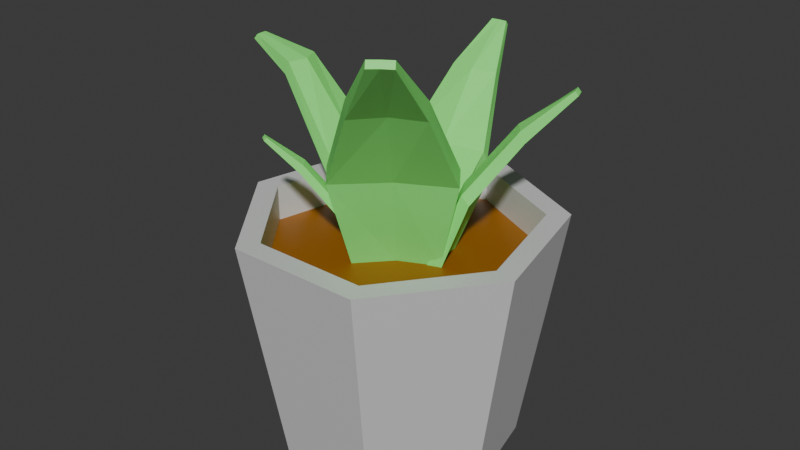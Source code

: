 # Source: Vase.blend  (saved by Blender 4.5.88; exported with 4.5.12 LTS)
import bpy
from mathutils import Matrix  # noqa: F401  (used for matrix-valued properties, if any)

bpy.ops.wm.read_factory_settings(use_empty=True)
scene = bpy.context.scene
scene.name = 'Scene'

# ---- collections
col_collection = bpy.data.collections.new('Collection'); scene.collection.children.link(col_collection)

# ---- materials (node trees are filled in below, after node groups)
mat_vase = bpy.data.materials.new('Vase')
mat_vase.alpha_threshold = 0.0
mat_vase.roughness = 0.5
mat_vase.line_color = (0.0, 0.0, 0.0, 1.0)
mat_dirt = bpy.data.materials.new('Dirt')
mat_plant = bpy.data.materials.new('Plant')

# ---- material node trees
mat_vase.use_nodes = True; mat_vase.node_tree.nodes.clear()
_N = mat_vase.node_tree.nodes; _L = mat_vase.node_tree.links
n0 = _N.new('ShaderNodeOutputMaterial'); n0.name = 'Material Output'; n0.location = (200, 100)
n1 = _N.new('ShaderNodeBsdfPrincipled'); n1.name = 'Principled BSDF'; n1.location = (-200, 100)
n1.inputs[1].default_value = 0.2293
n1.inputs[3].default_value = 1.45
_L.new(n1.outputs[0], n0.inputs[0])
n0.is_active_output = True
mat_dirt.use_nodes = True; mat_dirt.node_tree.nodes.clear()
_N = mat_dirt.node_tree.nodes; _L = mat_dirt.node_tree.links
n0 = _N.new('ShaderNodeBsdfPrincipled'); n0.name = 'Principled BSDF'; n0.location = (-200, 100)
n0.inputs[0].default_value = (0.3194, 0.1099, 0.0, 1.0)
n1 = _N.new('ShaderNodeOutputMaterial'); n1.name = 'Material Output'; n1.location = (200, 100)
_L.new(n0.outputs[0], n1.inputs[0])
n1.is_active_output = True
mat_plant.use_nodes = True; mat_plant.node_tree.nodes.clear()
_N = mat_plant.node_tree.nodes; _L = mat_plant.node_tree.links
n0 = _N.new('ShaderNodeBsdfPrincipled'); n0.name = 'Principled BSDF'; n0.location = (-200, 100)
n0.inputs[0].default_value = (0.2525, 1.0, 0.2039, 1.0)
n1 = _N.new('ShaderNodeOutputMaterial'); n1.name = 'Material Output'; n1.location = (200, 100)
_L.new(n0.outputs[0], n1.inputs[0])
n1.is_active_output = True

# ---- world
world_world = bpy.data.worlds.new('World'); scene.world = world_world
world_world.use_nodes = True; world_world.node_tree.nodes.clear()
_N = world_world.node_tree.nodes; _L = world_world.node_tree.links
n0 = _N.new('ShaderNodeOutputWorld'); n0.name = 'World Output'; n0.location = (200, 100)
n1 = _N.new('ShaderNodeBackground'); n1.name = 'Background'; n1.location = (-200, 100)
n1.inputs[0].default_value = (0.05088, 0.05088, 0.05088, 1.0)
_L.new(n1.outputs[0], n0.inputs[0])
n0.is_active_output = True
world_world.color = (0.05088, 0.05088, 0.05088)
world_world.sun_shadow_jitter_overblur = 0.0

# ---- meshes
me_cylinder = bpy.data.meshes.new('Cylinder')
me_cylinder.from_pydata([(0.0, 0.7468, -1.0), (0.0, 1.0, 1.0), (0.5839, 0.4656, -1.0), (0.7818, 0.6235, 1.0), (0.7281, -0.1662, -1.0), (0.9749, -0.2225, 1.0), (0.324, -0.6728, -1.0), (0.4339, -0.901, 1.0), (-0.324, -0.6728, -1.0), (-0.4339, -0.901, 1.0), (-0.7281, -0.1662, -1.0), (-0.9749, -0.2225, 1.0), (-0.5839, 0.4656, -1.0), (-0.7818, 0.6235, 1.0), (0.0, 0.8544, 1.0), (0.668, 0.5327, 1.0), (0.833, -0.1901, 1.0), (0.3707, -0.7698, 1.0), (-0.3707, -0.7698, 1.0), (-0.833, -0.1901, 1.0), (-0.668, 0.5327, 1.0), (5.389e-09, 0.8544, 0.7031), (0.668, 0.5327, 0.7031), (0.833, -0.1901, 0.7031), (0.3707, -0.7698, 0.7031), (-0.3707, -0.7698, 0.7031), (-0.833, -0.1901, 0.7031), (-0.668, 0.5327, 0.7031), (-0.05542, -0.2213, 0.7048), (-0.1092, -0.366, 1.172), (-0.09108, -0.2744, 0.7048), (-0.1271, -0.3925, 1.115), (-0.2068, -0.1246, 0.7048), (-0.3214, -0.2304, 1.172), (-0.2425, -0.1776, 0.7048), (-0.3392, -0.2569, 1.115), (-0.2712, -0.5102, 1.535), (-0.2817, -0.5258, 1.47), (-0.3924, -0.4328, 1.535), (-0.4029, -0.4484, 1.47), (-0.4153, -0.6384, 1.754), (-0.4233, -0.6503, 1.73), (-0.4554, -0.6127, 1.754), (-0.4635, -0.6247, 1.73), (-0.1521, -0.2041, 0.7048), (-0.2184, -0.3028, 1.115), (-0.1164, -0.1511, 0.7048), (-0.2006, -0.2763, 1.172), (-0.3276, -0.4652, 1.47), (-0.3171, -0.4496, 1.535), (-0.4434, -0.6376, 1.732), (-0.4354, -0.6257, 1.755), (-0.1347, -0.1234, 0.7033), (-0.3781, -0.2023, 1.463), (-0.24, -0.1326, 0.7033), (-0.4308, -0.2069, 1.37), (-0.1608, 0.1624, 0.7033), (-0.4148, 0.198, 1.463), (-0.2662, 0.1532, 0.7033), (-0.4674, 0.1935, 1.37), (-0.73, -0.1464, 2.053), (-0.761, -0.1491, 1.948), (-0.751, 0.08222, 2.053), (-0.782, 0.07952, 1.948), (-1.043, -0.09661, 2.172), (-1.067, -0.09867, 2.134), (-1.05, -0.02077, 2.172), (-1.074, -0.02283, 2.134), (-0.2097, 0.01411, 0.7033), (-0.4056, -0.002943, 1.37), (-0.1043, 0.02327, 0.7033), (-0.353, 0.001635, 1.463), (-0.7281, -0.03099, 1.948), (-0.6971, -0.0283, 2.053), (-1.07, -0.06077, 2.136), (-1.047, -0.05871, 2.174), (-0.1669, 0.2883, 0.7038), (-0.3364, 0.4893, 1.358), (-0.172, 0.3771, 0.7038), (-0.339, 0.5336, 1.279), (0.06184, 0.3008, 0.7038), (0.2073, 0.519, 1.358), (0.05674, 0.3896, 0.7038), (0.2048, 0.5633, 1.279), (-0.2364, 0.7854, 1.867), (-0.2379, 0.8116, 1.777), (0.07402, 0.8024, 1.867), (0.07252, 0.8285, 1.777), (-0.1475, 1.049, 2.173), (-0.1487, 1.069, 2.141), (-0.04451, 1.054, 2.173), (-0.04566, 1.074, 2.141), (-0.0555, 0.3468, 0.7038), (-0.06499, 0.5118, 1.279), (-0.0504, 0.258, 0.7038), (-0.06245, 0.4675, 1.358), (-0.0806, 0.7835, 1.777), (-0.0791, 0.7573, 1.867), (-0.09717, 1.072, 2.143), (-0.09602, 1.052, 2.175), (0.1659, 0.1741, 0.7038), (0.3526, 0.2897, 1.358), (0.252, 0.2032, 0.7038), (0.3956, 0.3042, 1.279), (0.249, -0.05957, 0.7038), (0.469, -0.03767, 1.358), (0.3351, -0.03045, 0.7038), (0.512, -0.02312, 1.279), (0.6588, 0.3146, 1.867), (0.6842, 0.3231, 1.777), (0.7253, 0.1277, 1.867), (0.7507, 0.1362, 1.777), (0.9312, 0.3367, 2.173), (0.9506, 0.3432, 2.141), (0.9532, 0.2747, 2.173), (0.9726, 0.2812, 2.141), (0.2581, 0.07438, 0.7038), (0.4183, 0.1285, 1.279), (0.1719, 0.04525, 0.7038), (0.3753, 0.114, 1.358), (0.6819, 0.2177, 1.777), (0.6566, 0.2091, 1.867), (0.9617, 0.3123, 2.143), (0.9424, 0.3057, 2.175), (0.2441, 0.07852, 0.7026), (0.5019, -0.09381, 1.598), (0.3175, -0.01987, 0.7026), (0.5385, -0.143, 1.489), (-0.1775, -0.2204, 0.7026), (-0.08875, -0.5125, 1.598), (-0.1041, -0.3188, 0.7026), (-0.0521, -0.5617, 1.489), (0.6148, -0.5049, 2.294), (0.6364, -0.5339, 2.171), (0.2776, -0.744, 2.294), (0.2992, -0.773, 2.171), (0.7152, -0.8705, 2.714), (0.7317, -0.8926, 2.669), (0.6033, -0.9498, 2.714), (0.6198, -0.9719, 2.669), (0.07646, -0.1288, 0.7026), (0.213, -0.3118, 1.489), (0.003073, -0.03037, 0.7026), (0.1763, -0.2626, 1.598), (0.4376, -0.6129, 2.171), (0.416, -0.5839, 2.294), (0.6759, -0.9324, 2.672), (0.6594, -0.9103, 2.716)], [], [(0, 1, 3, 2), (2, 3, 5, 4), (4, 5, 7, 6), (6, 7, 9, 8), (8, 9, 11, 10), (5, 3, 15, 16), (10, 11, 13, 12), (12, 13, 1, 0), (0, 2, 4, 6, 8, 10, 12), (14, 20, 27, 21), (11, 9, 18, 19), (3, 1, 14, 15), (7, 5, 16, 17), (13, 11, 19, 20), (9, 7, 17, 18), (1, 13, 20, 14), (22, 21, 27, 26, 25, 24, 23), (19, 18, 25, 26), (17, 16, 23, 24), (15, 14, 21, 22), (20, 19, 26, 27), (18, 17, 24, 25), (16, 15, 22, 23), (28, 29, 31, 30), (44, 45, 35, 34), (34, 35, 33, 32), (46, 47, 29, 28), (44, 34, 32, 46), (45, 31, 37, 48), (38, 39, 43, 42), (33, 35, 39, 38), (31, 29, 36, 37), (47, 33, 38, 49), (50, 41, 40, 51), (37, 36, 40, 41), (49, 38, 42, 51), (48, 37, 41, 50), (39, 48, 50, 43), (36, 49, 51, 40), (43, 50, 51, 42), (29, 47, 49, 36), (35, 45, 48, 39), (30, 44, 46, 28), (32, 33, 47, 46), (30, 31, 45, 44), (52, 53, 55, 54), (68, 69, 59, 58), (58, 59, 57, 56), (70, 71, 53, 52), (68, 58, 56, 70), (69, 55, 61, 72), (62, 63, 67, 66), (57, 59, 63, 62), (55, 53, 60, 61), (71, 57, 62, 73), (74, 65, 64, 75), (61, 60, 64, 65), (73, 62, 66, 75), (72, 61, 65, 74), (63, 72, 74, 67), (60, 73, 75, 64), (67, 74, 75, 66), (53, 71, 73, 60), (59, 69, 72, 63), (54, 68, 70, 52), (56, 57, 71, 70), (54, 55, 69, 68), (76, 77, 79, 78), (92, 93, 83, 82), (82, 83, 81, 80), (94, 95, 77, 76), (92, 82, 80, 94), (93, 79, 85, 96), (86, 87, 91, 90), (81, 83, 87, 86), (79, 77, 84, 85), (95, 81, 86, 97), (98, 89, 88, 99), (85, 84, 88, 89), (97, 86, 90, 99), (96, 85, 89, 98), (87, 96, 98, 91), (84, 97, 99, 88), (91, 98, 99, 90), (77, 95, 97, 84), (83, 93, 96, 87), (78, 92, 94, 76), (80, 81, 95, 94), (78, 79, 93, 92), (100, 101, 103, 102), (116, 117, 107, 106), (106, 107, 105, 104), (118, 119, 101, 100), (116, 106, 104, 118), (117, 103, 109, 120), (110, 111, 115, 114), (105, 107, 111, 110), (103, 101, 108, 109), (119, 105, 110, 121), (122, 113, 112, 123), (109, 108, 112, 113), (121, 110, 114, 123), (120, 109, 113, 122), (111, 120, 122, 115), (108, 121, 123, 112), (115, 122, 123, 114), (101, 119, 121, 108), (107, 117, 120, 111), (102, 116, 118, 100), (104, 105, 119, 118), (102, 103, 117, 116), (124, 125, 127, 126), (140, 141, 131, 130), (130, 131, 129, 128), (142, 143, 125, 124), (140, 130, 128, 142), (141, 127, 133, 144), (134, 135, 139, 138), (129, 131, 135, 134), (127, 125, 132, 133), (143, 129, 134, 145), (146, 137, 136, 147), (133, 132, 136, 137), (145, 134, 138, 147), (144, 133, 137, 146), (135, 144, 146, 139), (132, 145, 147, 136), (139, 146, 147, 138), (125, 143, 145, 132), (131, 141, 144, 135), (126, 140, 142, 124), (128, 129, 143, 142), (126, 127, 141, 140)])
me_cylinder.polygons.foreach_set('material_index', [0, 0, 0, 0, 0, 0, 0, 0, 0, 0, 0, 0, 0, 0, 0, 0, 1, 0, 0, 0, 0, 0, 0, 2, 2, 2, 2, 2, 2, 2, 2, 2, 2, 2, 2, 2, 2, 2, 2, 2, 2, 2, 2, 2, 2, 2, 2, 2, 2, 2, 2, 2, 2, 2, 2, 2, 2, 2, 2, 2, 2, 2, 2, 2, 2, 2, 2, 2, 2, 2, 2, 2, 2, 2, 2, 2, 2, 2, 2, 2, 2, 2, 2, 2, 2, 2, 2, 2, 2, 2, 2, 2, 2, 2, 2, 2, 2, 2, 2, 2, 2, 2, 2, 2, 2, 2, 2, 2, 2, 2, 2, 2, 2, 2, 2, 2, 2, 2, 2, 2, 2, 2, 2, 2, 2, 2, 2, 2, 2, 2, 2, 2, 2])
_uv = me_cylinder.uv_layers.new(name='UVMap')
_uv.uv.foreach_set('vector', [1.0, 0.5, 1.0, 1.0, 0.8571, 1.0, 0.8571, 0.5, 0.8571, 0.5, 0.8571, 1.0, 0.7143, 1.0, 0.7143, 0.5, 0.7143, 0.5, 0.7143, 1.0, 0.5714, 1.0, 0.5714, 0.5, 0.5714, 0.5, 0.5714, 1.0, 0.4286, 1.0, 0.4286, 0.5, 0.4286, 0.5, 0.4286, 1.0, 0.2857, 1.0, 0.2857, 0.5, 0.7143, 1.0, 0.8571, 1.0, 0.8571, 1.0, 0.7143, 1.0, 0.2857, 0.5, 0.2857, 1.0, 0.1429, 1.0, 0.1429, 0.5, 0.1429, 0.5, 0.1429, 1.0, 2.98e-08, 1.0, 2.98e-08, 0.5, 0.75, 0.49, 0.9376, 0.3996, 0.984, 0.1966, 0.8541, 0.03377, 0.6459, 0.03377, 0.516, 0.1966, 0.5624, 0.3996, 2.98e-08, 1.0, 0.1429, 1.0, 0.1429, 1.0, 2.98e-08, 1.0, 0.2857, 1.0, 0.4286, 1.0, 0.4286, 1.0, 0.2857, 1.0, 0.8571, 1.0, 1.0, 1.0, 1.0, 1.0, 0.8571, 1.0, 0.5714, 1.0, 0.7143, 1.0, 0.7143, 1.0, 0.5714, 1.0, 0.1429, 1.0, 0.2857, 1.0, 0.2857, 1.0, 0.1429, 1.0, 0.4286, 1.0, 0.5714, 1.0, 0.5714, 1.0, 0.4286, 1.0, 2.98e-08, 1.0, 0.1429, 1.0, 0.1429, 1.0, 2.98e-08, 1.0, 0.4376, 0.3996, 0.25, 0.49, 0.06236, 0.3996, 0.01602, 0.1966, 0.1459, 0.03377, 0.3541, 0.03377, 0.484, 0.1966, 0.2857, 1.0, 0.4286, 1.0, 0.4286, 1.0, 0.2857, 1.0, 0.5714, 1.0, 0.7143, 1.0, 0.7143, 1.0, 0.5714, 1.0, 0.8571, 1.0, 1.0, 1.0, 1.0, 1.0, 0.8571, 1.0, 0.1429, 1.0, 0.2857, 1.0, 0.2857, 1.0, 0.1429, 1.0, 0.4286, 1.0, 0.5714, 1.0, 0.5714, 1.0, 0.4286, 1.0, 0.7143, 1.0, 0.8571, 1.0, 0.8571, 1.0, 0.7143, 1.0, 0.375, 0.0, 0.625, 0.0, 0.625, 0.25, 0.375, 0.25, 0.375, 0.375, 0.625, 0.375, 0.625, 0.5, 0.375, 0.5, 0.375, 0.5, 0.625, 0.5, 0.625, 0.75, 0.375, 0.75, 0.375, 0.875, 0.625, 0.875, 0.625, 1.0, 0.375, 1.0, 0.25, 0.5, 0.375, 0.5, 0.375, 0.75, 0.25, 0.75, 0.625, 0.375, 0.625, 0.25, 0.625, 0.25, 0.625, 0.375, 0.625, 0.75, 0.625, 0.5, 0.625, 0.5, 0.625, 0.75, 0.625, 0.75, 0.625, 0.5, 0.625, 0.5, 0.625, 0.75, 0.625, 0.25, 0.625, 0.0, 0.625, 0.0, 0.625, 0.25, 0.625, 0.875, 0.625, 0.75, 0.625, 0.75, 0.625, 0.875, 0.75, 0.5, 0.875, 0.5, 0.875, 0.75, 0.75, 0.75, 0.625, 0.25, 0.625, 0.0, 0.625, 0.0, 0.625, 0.25, 0.625, 0.875, 0.625, 0.75, 0.625, 0.75, 0.625, 0.875, 0.625, 0.375, 0.625, 0.25, 0.625, 0.25, 0.625, 0.375, 0.625, 0.5, 0.625, 0.375, 0.625, 0.375, 0.625, 0.5, 0.625, 1.0, 0.625, 0.875, 0.625, 0.875, 0.625, 1.0, 0.625, 0.5, 0.75, 0.5, 0.75, 0.75, 0.625, 0.75, 0.625, 1.0, 0.625, 0.875, 0.625, 0.875, 0.625, 1.0, 0.625, 0.5, 0.625, 0.375, 0.625, 0.375, 0.625, 0.5, 0.125, 0.5, 0.25, 0.5, 0.25, 0.75, 0.125, 0.75, 0.375, 0.75, 0.625, 0.75, 0.625, 0.875, 0.375, 0.875, 0.375, 0.25, 0.625, 0.25, 0.625, 0.375, 0.375, 0.375, 0.375, 0.0, 0.625, 0.0, 0.625, 0.25, 0.375, 0.25, 0.375, 0.375, 0.625, 0.375, 0.625, 0.5, 0.375, 0.5, 0.375, 0.5, 0.625, 0.5, 0.625, 0.75, 0.375, 0.75, 0.375, 0.875, 0.625, 0.875, 0.625, 1.0, 0.375, 1.0, 0.25, 0.5, 0.375, 0.5, 0.375, 0.75, 0.25, 0.75, 0.625, 0.375, 0.625, 0.25, 0.625, 0.25, 0.625, 0.375, 0.625, 0.75, 0.625, 0.5, 0.625, 0.5, 0.625, 0.75, 0.625, 0.75, 0.625, 0.5, 0.625, 0.5, 0.625, 0.75, 0.625, 0.25, 0.625, 0.0, 0.625, 0.0, 0.625, 0.25, 0.625, 0.875, 0.625, 0.75, 0.625, 0.75, 0.625, 0.875, 0.75, 0.5, 0.875, 0.5, 0.875, 0.75, 0.75, 0.75, 0.625, 0.25, 0.625, 0.0, 0.625, 0.0, 0.625, 0.25, 0.625, 0.875, 0.625, 0.75, 0.625, 0.75, 0.625, 0.875, 0.625, 0.375, 0.625, 0.25, 0.625, 0.25, 0.625, 0.375, 0.625, 0.5, 0.625, 0.375, 0.625, 0.375, 0.625, 0.5, 0.625, 1.0, 0.625, 0.875, 0.625, 0.875, 0.625, 1.0, 0.625, 0.5, 0.75, 0.5, 0.75, 0.75, 0.625, 0.75, 0.625, 1.0, 0.625, 0.875, 0.625, 0.875, 0.625, 1.0, 0.625, 0.5, 0.625, 0.375, 0.625, 0.375, 0.625, 0.5, 0.125, 0.5, 0.25, 0.5, 0.25, 0.75, 0.125, 0.75, 0.375, 0.75, 0.625, 0.75, 0.625, 0.875, 0.375, 0.875, 0.375, 0.25, 0.625, 0.25, 0.625, 0.375, 0.375, 0.375, 0.375, 0.0, 0.625, 0.0, 0.625, 0.25, 0.375, 0.25, 0.375, 0.375, 0.625, 0.375, 0.625, 0.5, 0.375, 0.5, 0.375, 0.5, 0.625, 0.5, 0.625, 0.75, 0.375, 0.75, 0.375, 0.875, 0.625, 0.875, 0.625, 1.0, 0.375, 1.0, 0.25, 0.5, 0.375, 0.5, 0.375, 0.75, 0.25, 0.75, 0.625, 0.375, 0.625, 0.25, 0.625, 0.25, 0.625, 0.375, 0.625, 0.75, 0.625, 0.5, 0.625, 0.5, 0.625, 0.75, 0.625, 0.75, 0.625, 0.5, 0.625, 0.5, 0.625, 0.75, 0.625, 0.25, 0.625, 0.0, 0.625, 0.0, 0.625, 0.25, 0.625, 0.875, 0.625, 0.75, 0.625, 0.75, 0.625, 0.875, 0.75, 0.5, 0.875, 0.5, 0.875, 0.75, 0.75, 0.75, 0.625, 0.25, 0.625, 0.0, 0.625, 0.0, 0.625, 0.25, 0.625, 0.875, 0.625, 0.75, 0.625, 0.75, 0.625, 0.875, 0.625, 0.375, 0.625, 0.25, 0.625, 0.25, 0.625, 0.375, 0.625, 0.5, 0.625, 0.375, 0.625, 0.375, 0.625, 0.5, 0.625, 1.0, 0.625, 0.875, 0.625, 0.875, 0.625, 1.0, 0.625, 0.5, 0.75, 0.5, 0.75, 0.75, 0.625, 0.75, 0.625, 1.0, 0.625, 0.875, 0.625, 0.875, 0.625, 1.0, 0.625, 0.5, 0.625, 0.375, 0.625, 0.375, 0.625, 0.5, 0.125, 0.5, 0.25, 0.5, 0.25, 0.75, 0.125, 0.75, 0.375, 0.75, 0.625, 0.75, 0.625, 0.875, 0.375, 0.875, 0.375, 0.25, 0.625, 0.25, 0.625, 0.375, 0.375, 0.375, 0.375, 0.0, 0.625, 0.0, 0.625, 0.25, 0.375, 0.25, 0.375, 0.375, 0.625, 0.375, 0.625, 0.5, 0.375, 0.5, 0.375, 0.5, 0.625, 0.5, 0.625, 0.75, 0.375, 0.75, 0.375, 0.875, 0.625, 0.875, 0.625, 1.0, 0.375, 1.0, 0.25, 0.5, 0.375, 0.5, 0.375, 0.75, 0.25, 0.75, 0.625, 0.375, 0.625, 0.25, 0.625, 0.25, 0.625, 0.375, 0.625, 0.75, 0.625, 0.5, 0.625, 0.5, 0.625, 0.75, 0.625, 0.75, 0.625, 0.5, 0.625, 0.5, 0.625, 0.75, 0.625, 0.25, 0.625, 0.0, 0.625, 0.0, 0.625, 0.25, 0.625, 0.875, 0.625, 0.75, 0.625, 0.75, 0.625, 0.875, 0.75, 0.5, 0.875, 0.5, 0.875, 0.75, 0.75, 0.75, 0.625, 0.25, 0.625, 0.0, 0.625, 0.0, 0.625, 0.25, 0.625, 0.875, 0.625, 0.75, 0.625, 0.75, 0.625, 0.875, 0.625, 0.375, 0.625, 0.25, 0.625, 0.25, 0.625, 0.375, 0.625, 0.5, 0.625, 0.375, 0.625, 0.375, 0.625, 0.5, 0.625, 1.0, 0.625, 0.875, 0.625, 0.875, 0.625, 1.0, 0.625, 0.5, 0.75, 0.5, 0.75, 0.75, 0.625, 0.75, 0.625, 1.0, 0.625, 0.875, 0.625, 0.875, 0.625, 1.0, 0.625, 0.5, 0.625, 0.375, 0.625, 0.375, 0.625, 0.5, 0.125, 0.5, 0.25, 0.5, 0.25, 0.75, 0.125, 0.75, 0.375, 0.75, 0.625, 0.75, 0.625, 0.875, 0.375, 0.875, 0.375, 0.25, 0.625, 0.25, 0.625, 0.375, 0.375, 0.375, 0.375, 0.0, 0.625, 0.0, 0.625, 0.25, 0.375, 0.25, 0.375, 0.375, 0.625, 0.375, 0.625, 0.5, 0.375, 0.5, 0.375, 0.5, 0.625, 0.5, 0.625, 0.75, 0.375, 0.75, 0.375, 0.875, 0.625, 0.875, 0.625, 1.0, 0.375, 1.0, 0.25, 0.5, 0.375, 0.5, 0.375, 0.75, 0.25, 0.75, 0.625, 0.375, 0.625, 0.25, 0.625, 0.25, 0.625, 0.375, 0.625, 0.75, 0.625, 0.5, 0.625, 0.5, 0.625, 0.75, 0.625, 0.75, 0.625, 0.5, 0.625, 0.5, 0.625, 0.75, 0.625, 0.25, 0.625, 0.0, 0.625, 0.0, 0.625, 0.25, 0.625, 0.875, 0.625, 0.75, 0.625, 0.75, 0.625, 0.875, 0.75, 0.5, 0.875, 0.5, 0.875, 0.75, 0.75, 0.75, 0.625, 0.25, 0.625, 0.0, 0.625, 0.0, 0.625, 0.25, 0.625, 0.875, 0.625, 0.75, 0.625, 0.75, 0.625, 0.875, 0.625, 0.375, 0.625, 0.25, 0.625, 0.25, 0.625, 0.375, 0.625, 0.5, 0.625, 0.375, 0.625, 0.375, 0.625, 0.5, 0.625, 1.0, 0.625, 0.875, 0.625, 0.875, 0.625, 1.0, 0.625, 0.5, 0.75, 0.5, 0.75, 0.75, 0.625, 0.75, 0.625, 1.0, 0.625, 0.875, 0.625, 0.875, 0.625, 1.0, 0.625, 0.5, 0.625, 0.375, 0.625, 0.375, 0.625, 0.5, 0.125, 0.5, 0.25, 0.5, 0.25, 0.75, 0.125, 0.75, 0.375, 0.75, 0.625, 0.75, 0.625, 0.875, 0.375, 0.875, 0.375, 0.25, 0.625, 0.25, 0.625, 0.375, 0.375, 0.375])
me_cylinder.materials.append(mat_vase)
me_cylinder.materials.append(mat_dirt)
me_cylinder.materials.append(mat_plant)
me_cylinder.update()

# ---- objects
ob_vase = bpy.data.objects.new('Vase', me_cylinder)

# ---- transforms, parenting, visibility, modifiers, constraints
ob_vase.location = (0.0, 0.0, 0.0)
ob_vase.scale = (0.07693, 0.07891, 0.06)

# ---- collection membership
col_collection.objects.link(ob_vase)

# ---- scene / render settings (as saved in the file)
scene.frame_start = 1; scene.frame_end = 250; scene.frame_set(1)
scene.render.engine = 'BLENDER_EEVEE_NEXT'
bpy.context.view_layer.update()

# ---- added for rendering (the .blend has no active camera and no usable light): camera, sun
cam_auto = bpy.data.cameras.new('AutoCamera')
cam_auto.lens = 50.0
cam_auto.sensor_width = 36.0
cam_auto.clip_end = 1000.0
ob_auto_camera = bpy.data.objects.new('AutoCamera', cam_auto)
scene.collection.objects.link(ob_auto_camera)
ob_auto_camera.location = (0.289694, -0.348144, 0.286275)
ob_auto_camera.rotation_euler = (1.09748, -7.21219e-08, 0.694738)
scene.camera = ob_auto_camera
light_auto_sun = bpy.data.lights.new('AutoSun', 'SUN')
light_auto_sun.energy = 3.0
light_auto_sun.angle = 0.0523599
ob_auto_sun = bpy.data.objects.new('AutoSun', light_auto_sun)
scene.collection.objects.link(ob_auto_sun)
ob_auto_sun.rotation_euler = (0.872665, 0.174533, 0.523599)
bpy.context.view_layer.update()
